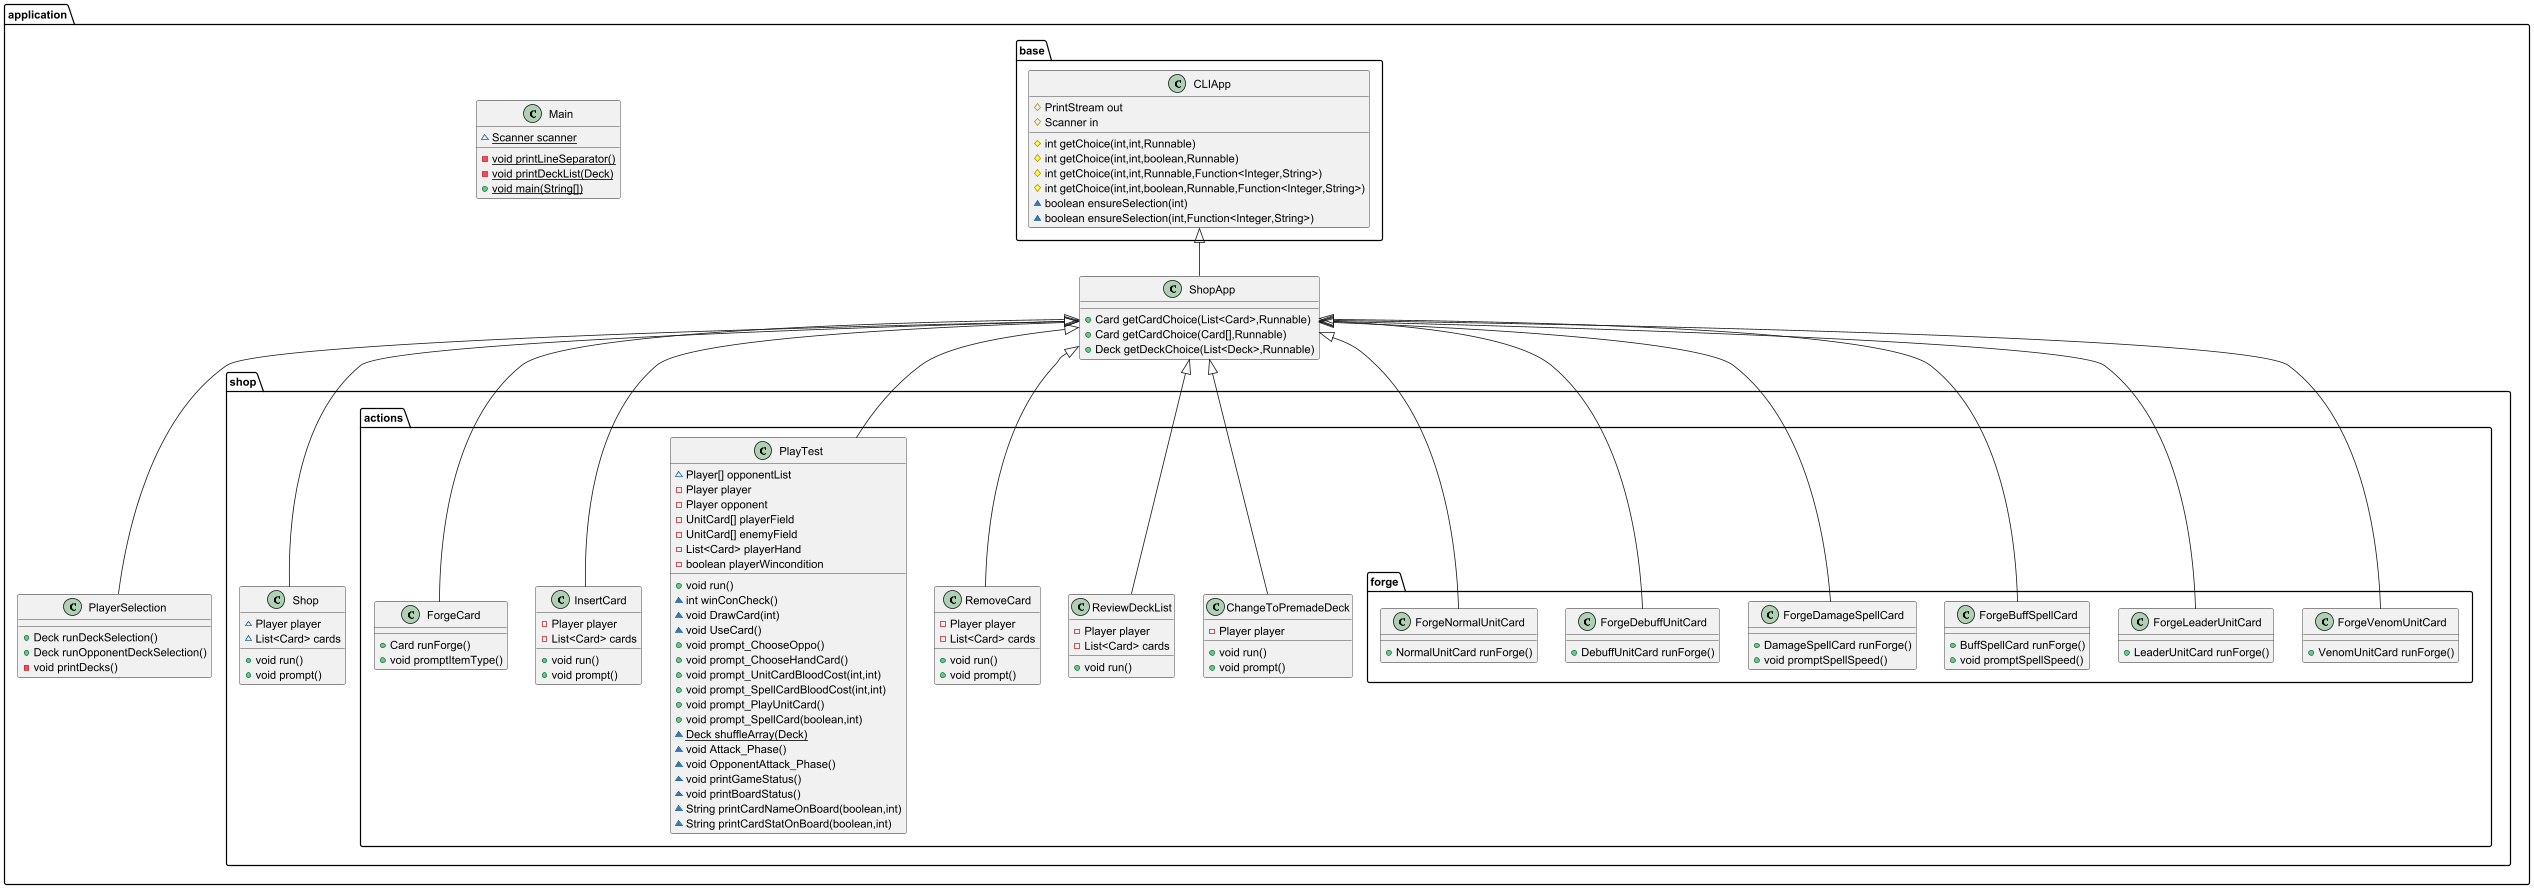

The diagram above was rendered by PlantUML. Its source (embedded in the PNG):
@startuml
class application.PlayerSelection {
+ Deck runDeckSelection()
+ Deck runOpponentDeckSelection()
- void printDecks()
}

class application.ShopApp {
+ Card getCardChoice(List<Card>,Runnable)
+ Card getCardChoice(Card[],Runnable)
+ Deck getDeckChoice(List<Deck>,Runnable)
}

class application.shop.actions.forge.ForgeVenomUnitCard {
+ VenomUnitCard runForge()
}

class application.shop.actions.ChangeToPremadeDeck {
- Player player
+ void run()
+ void prompt()
}


class application.shop.actions.forge.ForgeLeaderUnitCard {
+ LeaderUnitCard runForge()
}

class application.shop.actions.ReviewDeckList {
- Player player
- List<Card> cards
+ void run()
}


class application.shop.Shop {
~ Player player
~ List<Card> cards
+ void run()
+ void prompt()
}


class application.shop.actions.RemoveCard {
- Player player
- List<Card> cards
+ void run()
+ void prompt()
}


class application.shop.actions.forge.ForgeBuffSpellCard {
+ BuffSpellCard runForge()
+ void promptSpellSpeed()
}

class application.shop.actions.PlayTest {
~ Player[] opponentList
- Player player
- Player opponent
- UnitCard[] playerField
- UnitCard[] enemyField
- List<Card> playerHand
- boolean playerWincondition
+ void run()
~ int winConCheck()
~ void DrawCard(int)
~ void UseCard()
+ void prompt_ChooseOppo()
+ void prompt_ChooseHandCard()
+ void prompt_UnitCardBloodCost(int,int)
+ void prompt_SpellCardBloodCost(int,int)
+ void prompt_PlayUnitCard()
+ void prompt_SpellCard(boolean,int)
~ {static} Deck shuffleArray(Deck)
~ void Attack_Phase()
~ void OpponentAttack_Phase()
~ void printGameStatus()
~ void printBoardStatus()
~ String printCardNameOnBoard(boolean,int)
~ String printCardStatOnBoard(boolean,int)
}


class application.shop.actions.forge.ForgeDamageSpellCard {
+ DamageSpellCard runForge()
+ void promptSpellSpeed()
}

class application.base.CLIApp {
# PrintStream out
# Scanner in
# int getChoice(int,int,Runnable)
# int getChoice(int,int,boolean,Runnable)
# int getChoice(int,int,Runnable,Function<Integer,String>)
# int getChoice(int,int,boolean,Runnable,Function<Integer,String>)
~ boolean ensureSelection(int)
~ boolean ensureSelection(int,Function<Integer,String>)
}


class application.shop.actions.InsertCard {
- Player player
- List<Card> cards
+ void run()
+ void prompt()
}


class application.shop.actions.forge.ForgeDebuffUnitCard {
+ DebuffUnitCard runForge()
}

class application.shop.actions.ForgeCard {
+ Card runForge()
+ void promptItemType()
}

class application.Main {
~ {static} Scanner scanner
- {static} void printLineSeparator()
- {static} void printDeckList(Deck)
+ {static} void main(String[])
}


class application.shop.actions.forge.ForgeNormalUnitCard {
+ NormalUnitCard runForge()
}



application.ShopApp <|-- application.PlayerSelection
application.base.CLIApp <|-- application.ShopApp
application.ShopApp <|-- application.shop.actions.forge.ForgeVenomUnitCard
application.ShopApp <|-- application.shop.actions.ChangeToPremadeDeck
application.ShopApp <|-- application.shop.actions.forge.ForgeLeaderUnitCard
application.ShopApp <|-- application.shop.actions.ReviewDeckList
application.ShopApp <|-- application.shop.Shop
application.ShopApp <|-- application.shop.actions.RemoveCard
application.ShopApp <|-- application.shop.actions.forge.ForgeBuffSpellCard
application.ShopApp <|-- application.shop.actions.PlayTest
application.ShopApp <|-- application.shop.actions.forge.ForgeDamageSpellCard
application.ShopApp <|-- application.shop.actions.InsertCard
application.ShopApp <|-- application.shop.actions.forge.ForgeDebuffUnitCard
application.ShopApp <|-- application.shop.actions.ForgeCard
application.ShopApp <|-- application.shop.actions.forge.ForgeNormalUnitCard
@enduml